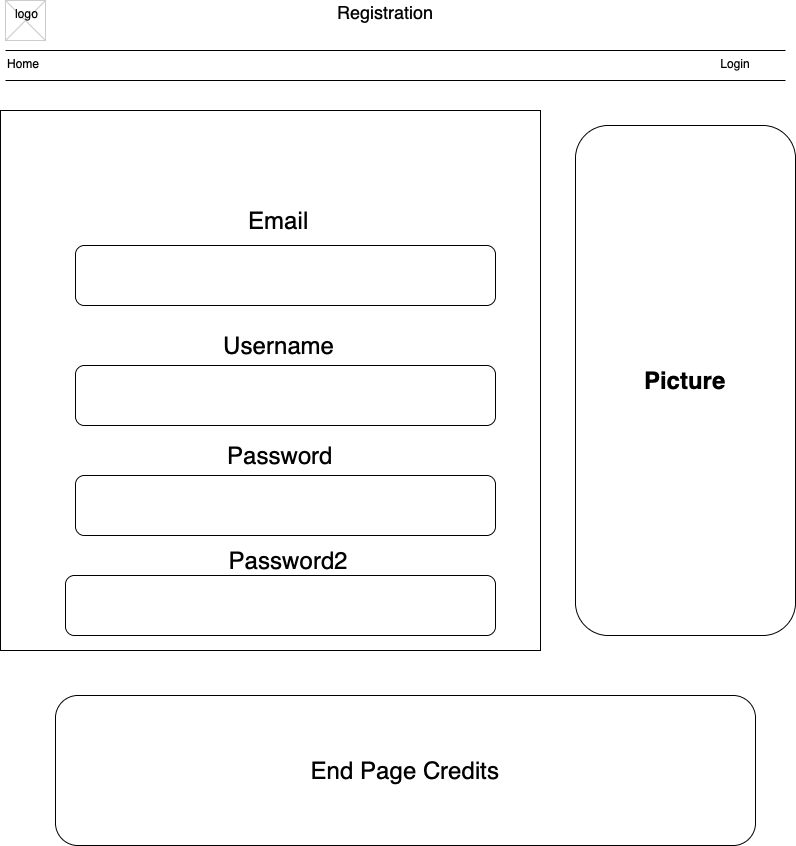

The diagram above was exported from draw.io. Its source (the exported page's mxGraphModel, read from the mxfile embedded in the PNG):
<mxGraphModel dx="1070" dy="561" grid="1" gridSize="10" guides="1" tooltips="1" connect="1" arrows="1" fold="1" page="1" pageScale="1" pageWidth="826" pageHeight="1169" background="none" math="0" shadow="0">
  <root>
    <mxCell id="0" />
    <mxCell id="1" parent="0" />
    <mxCell id="2" value="            Registration" style="text;spacingTop=-5;fontSize=18;fontStyle=0" parent="1" vertex="1">
      <mxGeometry x="290" y="15" width="230" height="20" as="geometry" />
    </mxCell>
    <mxCell id="3" value="" style="line;strokeWidth=1" parent="1" vertex="1">
      <mxGeometry x="20" y="60" width="780" height="10" as="geometry" />
    </mxCell>
    <mxCell id="4" value="" style="line;strokeWidth=1" parent="1" vertex="1">
      <mxGeometry x="20" y="90" width="780" height="10" as="geometry" />
    </mxCell>
    <mxCell id="5" value="Home" style="text;spacingTop=-5;" parent="1" vertex="1">
      <mxGeometry x="20" y="70.00000000000009" width="30" height="20" as="geometry" />
    </mxCell>
    <mxCell id="11" value=" Login" style="text;spacingTop=-5;" parent="1" vertex="1">
      <mxGeometry x="730" y="70" width="40" height="20" as="geometry" />
    </mxCell>
    <mxCell id="20" value="" style="verticalLabelPosition=bottom;verticalAlign=top;strokeWidth=1;shape=mxgraph.mockup.graphics.iconGrid;strokeColor=#CCCCCC;gridSize=1,1;" parent="1" vertex="1">
      <mxGeometry x="20" y="15" width="40" height="40" as="geometry" />
    </mxCell>
    <mxCell id="21" value=" logo" style="text;spacingTop=-5;align=center" parent="1" vertex="1">
      <mxGeometry x="20" y="20" width="40" height="40" as="geometry" />
    </mxCell>
    <mxCell id="eI362gozyliGxGHOLIBu-61" value="" style="whiteSpace=wrap;html=1;aspect=fixed;" vertex="1" parent="1">
      <mxGeometry x="15" y="125" width="540" height="540" as="geometry" />
    </mxCell>
    <mxCell id="eI362gozyliGxGHOLIBu-62" value="&lt;b&gt;&lt;font style=&quot;font-size: 24px&quot;&gt;Picture&lt;/font&gt;&lt;/b&gt;" style="rounded=1;whiteSpace=wrap;html=1;direction=south;" vertex="1" parent="1">
      <mxGeometry x="590" y="140" width="220" height="510" as="geometry" />
    </mxCell>
    <mxCell id="eI362gozyliGxGHOLIBu-63" value="&lt;font style=&quot;font-size: 24px&quot;&gt;End Page Credits&lt;/font&gt;" style="rounded=1;whiteSpace=wrap;html=1;" vertex="1" parent="1">
      <mxGeometry x="70" y="710" width="700" height="150" as="geometry" />
    </mxCell>
    <mxCell id="eI362gozyliGxGHOLIBu-64" value="&lt;font style=&quot;font-size: 24px&quot;&gt;&amp;nbsp;Email&lt;/font&gt;" style="text;html=1;strokeColor=none;fillColor=none;align=center;verticalAlign=middle;whiteSpace=wrap;rounded=0;" vertex="1" parent="1">
      <mxGeometry x="145" y="210" width="290" height="50" as="geometry" />
    </mxCell>
    <mxCell id="eI362gozyliGxGHOLIBu-65" value="&lt;font style=&quot;font-size: 24px&quot;&gt;&amp;nbsp;Username&lt;/font&gt;" style="text;html=1;strokeColor=none;fillColor=none;align=center;verticalAlign=middle;whiteSpace=wrap;rounded=0;" vertex="1" parent="1">
      <mxGeometry x="217.5" y="330" width="145" height="60" as="geometry" />
    </mxCell>
    <mxCell id="eI362gozyliGxGHOLIBu-67" value="&lt;font style=&quot;font-size: 24px&quot;&gt;Password&lt;/font&gt;" style="text;html=1;strokeColor=none;fillColor=none;align=center;verticalAlign=middle;whiteSpace=wrap;rounded=0;" vertex="1" parent="1">
      <mxGeometry x="275" y="460" width="40" height="20" as="geometry" />
    </mxCell>
    <mxCell id="eI362gozyliGxGHOLIBu-71" value="&lt;font style=&quot;font-size: 24px&quot;&gt;&amp;nbsp;Password2&lt;/font&gt;" style="text;html=1;strokeColor=none;fillColor=none;align=center;verticalAlign=middle;whiteSpace=wrap;rounded=0;" vertex="1" parent="1">
      <mxGeometry x="280" y="565" width="40" height="20" as="geometry" />
    </mxCell>
    <mxCell id="eI362gozyliGxGHOLIBu-72" value="" style="rounded=1;whiteSpace=wrap;html=1;" vertex="1" parent="1">
      <mxGeometry x="90" y="260" width="420" height="60" as="geometry" />
    </mxCell>
    <mxCell id="eI362gozyliGxGHOLIBu-73" value="" style="rounded=1;whiteSpace=wrap;html=1;" vertex="1" parent="1">
      <mxGeometry x="90" y="380" width="420" height="60" as="geometry" />
    </mxCell>
    <mxCell id="eI362gozyliGxGHOLIBu-74" value="" style="rounded=1;whiteSpace=wrap;html=1;" vertex="1" parent="1">
      <mxGeometry x="90" y="490" width="420" height="60" as="geometry" />
    </mxCell>
    <mxCell id="eI362gozyliGxGHOLIBu-75" value="" style="rounded=1;whiteSpace=wrap;html=1;" vertex="1" parent="1">
      <mxGeometry x="80" y="590" width="430" height="60" as="geometry" />
    </mxCell>
  </root>
</mxGraphModel>